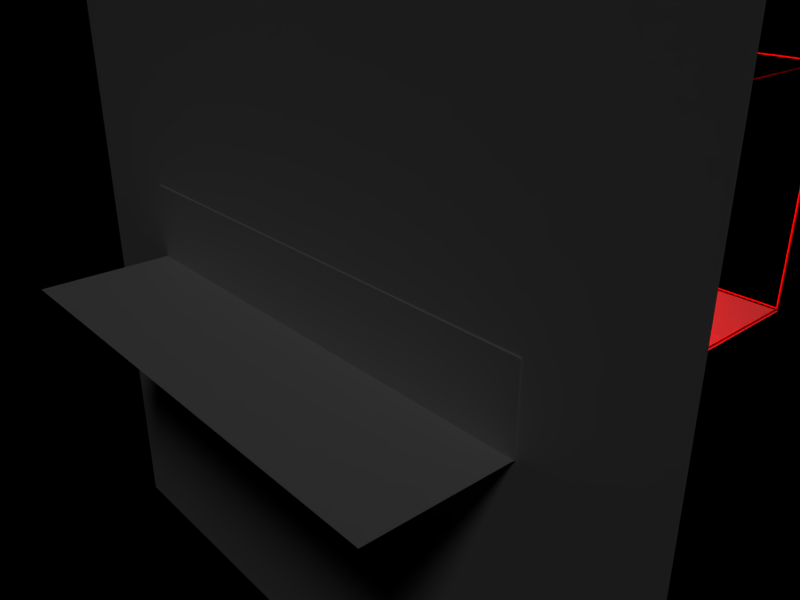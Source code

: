 # Source: lightbleed.blend  (saved by Blender 2.77.0; exported with 4.5.12 LTS)
import bpy
from mathutils import Matrix  # noqa: F401  (used for matrix-valued properties, if any)

bpy.ops.wm.read_factory_settings(use_empty=True)
scene = bpy.context.scene
scene.name = 'Scene'

# ---- collections
col_collection_1 = bpy.data.collections.new('Collection 1'); scene.collection.children.link(col_collection_1)

# ---- materials (node trees are filled in below, after node groups)
mat_light = bpy.data.materials.new('light')
mat_light.alpha_threshold = 0.0
mat_light.use_transparent_shadow = False
mat_light.diffuse_color = (1.0, 0.01399, 0.0, 1.0)
mat_light.roughness = 0.5
mat_light.specular_intensity = 0.0
mat_noshadow = bpy.data.materials.new('noshadow')
mat_noshadow.alpha_threshold = 0.0
mat_noshadow.use_transparent_shadow = False
mat_noshadow.roughness = 0.5
mat_occlude = bpy.data.materials.new('occlude')
mat_occlude.alpha_threshold = 0.0
mat_occlude.use_transparent_shadow = False
mat_occlude.roughness = 0.5

# ---- material node trees

# ---- world
world_world = bpy.data.worlds.new('World'); scene.world = world_world
world_world.color = (0.0, 0.0, 0.0)
world_world.use_sun_shadow = False
world_world.sun_shadow_jitter_overblur = 0.0
world_world.cycles.sampling_method = 'MANUAL'

# ---- cameras
cam_camera = bpy.data.cameras.new('Camera')
cam_camera.clip_end = 100.0
cam_camera.lens = 35.0
cam_camera.sensor_width = 32.0
cam_camera.sensor_height = 18.0
cam_camera.display_size = 2.0
cam_camera.dof.focus_distance = 0.0
cam_camera.dof.aperture_fstop = 128.0
cam_camera.dof.aperture_blades = 6

# ---- lights
light_point_001 = bpy.data.lights.new('Point.001', 'POINT')
light_point_001.color = (1.0, 0.0, 0.002262)
light_point_001.transmission_factor = 0.0
light_point_001.energy = 100.0
light_point_001.shadow_buffer_clip_start = 0.5
light_point_001.shadow_soft_size = 0.1
light_point_001.shadow_maximum_resolution = 0.006
light_point_001.use_absolute_resolution = True
light_hemi = bpy.data.lights.new('Hemi', 'SUN')
light_hemi.transmission_factor = 0.0
light_hemi.angle = 0.1993
light_hemi.energy = 0.1
light_hemi.shadow_buffer_clip_start = 0.5
light_hemi.shadow_soft_size = 0.1
light_hemi.shadow_cascade_max_distance = 1000.0
light_point = bpy.data.lights.new('Point', 'POINT')
light_point.color = (1.0, 0.0, 0.002262)
light_point.transmission_factor = 0.0
light_point.energy = 100.0
light_point.shadow_buffer_clip_start = 0.5
light_point.shadow_soft_size = 0.1
light_point.shadow_maximum_resolution = 0.006
light_point.use_absolute_resolution = True

# ---- meshes
me_cube_002 = bpy.data.meshes.new('Cube.002')
me_cube_002.from_pydata([(-1.0, -1.0, -1.0), (-1.0, -1.0, 0.5), (-1.0, 1.0, -1.0), (-1.0, 1.0, 0.5), (1.396, -1.0, -1.0), (1.396, -1.0, 0.5), (1.396, 1.0, -1.0), (1.396, 1.0, 0.5)], [], [(1, 3, 2, 0), (3, 7, 6, 2), (7, 5, 4, 6), (5, 1, 0, 4), (0, 2, 6, 4), (5, 7, 3, 1)])
me_cube_002.materials.append(mat_light)
me_cube_002.use_remesh_preserve_volume = False
me_cube_002.use_remesh_preserve_attributes = False
me_cube_002.use_mirror_vertex_groups = False
me_cube_002.update()
me_cube_001 = bpy.data.meshes.new('Cube.001')
me_cube_001.from_pydata([(-1.0, -1.0, -1.0), (-1.0, -1.0, 4.75), (-1.0, 1.0, -1.0), (-1.0, 1.0, 4.75), (1.0, -1.0, -1.0), (1.0, -1.0, 4.75), (1.0, 1.0, -1.0), (1.0, 1.0, 4.75), (-1.0, -0.1667, 4.75), (-1.0, 0.1667, 4.75), (-1.0, 0.1667, -1.0), (-1.0, -0.1667, -1.0), (1.0, 0.1667, 4.75), (1.0, -0.1667, 4.75), (1.0, -0.1667, -1.0), (1.0, 0.1667, -1.0), (-1.0, -1.0, 3.313), (-1.0, 1.0, 3.313), (1.0, 1.0, 3.313), (1.0, -1.0, 3.313), (1.0, 0.1667, 3.313), (1.0, -0.1667, 3.313), (-1.0, -0.1667, 3.313), (-1.0, 0.1667, 3.313), (-1.0, -0.2778, -1.0), (-1.0, -0.8889, -1.0), (1.0, -0.2778, 4.75), (1.0, -0.8889, 4.75), (-1.0, -0.8889, 4.75), (-1.0, -0.2778, 4.75), (1.0, -0.8889, -1.0), (1.0, -0.2778, -1.0), (-1.0, -0.2778, 3.313), (-1.0, -0.8889, 3.313), (1.0, -0.8889, 3.313), (1.0, -0.2778, 3.313), (1.0, -1.0, -0.1375), (1.0, -0.1667, -0.1375), (-1.0, -0.1667, -0.1375), (-1.0, -1.0, -0.1375), (-1.0, -0.8889, -0.1375), (-1.0, -0.2778, -0.1375), (1.0, -0.2778, -0.1375), (1.0, -0.8889, -0.1375)], [], [(23, 17, 2, 10), (17, 18, 6, 2), (43, 36, 4, 30), (36, 39, 0, 4), (10, 2, 6, 15), (12, 7, 3, 9), (26, 13, 8, 29), (13, 12, 9, 8), (24, 11, 14, 31), (11, 10, 15, 14), (18, 20, 15, 6), (10, 15, 20, 23), (41, 38, 11, 24), (23, 20, 21, 22), (8, 9, 23, 22), (29, 8, 22, 32), (12, 13, 21, 20), (7, 12, 20, 18), (5, 1, 16, 19), (27, 5, 19, 34), (3, 7, 18, 17), (9, 3, 17, 23), (37, 38, 22, 21), (13, 26, 35, 21), (26, 27, 34, 35), (1, 28, 33, 16), (28, 29, 32, 33), (39, 40, 25, 0), (40, 41, 24, 25), (0, 25, 30, 4), (25, 24, 31, 30), (5, 27, 28, 1), (27, 26, 29, 28), (37, 42, 31, 14), (42, 43, 30, 31), (41, 42, 35, 32), (21, 35, 42, 37), (32, 35, 34, 33), (16, 33, 40, 39), (14, 11, 38, 37), (32, 22, 38, 41), (19, 16, 39, 36), (34, 19, 36, 43), (40, 33, 34, 43), (43, 42, 41, 40)])
me_cube_001.materials.append(None)
me_cube_001.use_remesh_preserve_volume = False
me_cube_001.use_remesh_preserve_attributes = False
me_cube_001.use_mirror_vertex_groups = False
me_cube_001.update()
me_cylinder = bpy.data.meshes.new('Cylinder')
me_cylinder.from_pydata([(0.0, 1.0, -1.0), (0.0, 1.0, 1.0), (0.1951, 0.9808, -1.0), (0.1951, 0.9808, 1.0), (0.3827, 0.9239, -1.0), (0.3827, 0.9239, 1.0), (0.5556, 0.8315, -1.0), (0.5556, 0.8315, 1.0), (0.7071, 0.7071, -1.0), (0.7071, 0.7071, 1.0), (0.8315, 0.5556, -1.0), (0.8315, 0.5556, 1.0), (0.9239, 0.3827, -1.0), (0.9239, 0.3827, 1.0), (0.9808, 0.1951, -1.0), (0.9808, 0.1951, 1.0), (1.0, 7.55e-08, -1.0), (1.0, 7.55e-08, 1.0), (0.9808, -0.1951, -1.0), (0.9808, -0.1951, 1.0), (0.9239, -0.3827, -1.0), (0.9239, -0.3827, 1.0), (0.8315, -0.5556, -1.0), (0.8315, -0.5556, 1.0), (0.7071, -0.7071, -1.0), (0.7071, -0.7071, 1.0), (0.5556, -0.8315, -1.0), (0.5556, -0.8315, 1.0), (0.3827, -0.9239, -1.0), (0.3827, -0.9239, 1.0), (0.1951, -0.9808, -1.0), (0.1951, -0.9808, 1.0), (-3.258e-07, -1.0, -1.0), (-3.258e-07, -1.0, 1.0), (-0.1951, -0.9808, -1.0), (-0.1951, -0.9808, 1.0), (-0.3827, -0.9239, -1.0), (-0.3827, -0.9239, 1.0), (-0.5556, -0.8315, -1.0), (-0.5556, -0.8315, 1.0), (-0.7071, -0.7071, -1.0), (-0.7071, -0.7071, 1.0), (-0.8315, -0.5556, -1.0), (-0.8315, -0.5556, 1.0), (-0.9239, -0.3827, -1.0), (-0.9239, -0.3827, 1.0), (-0.9808, -0.1951, -1.0), (-0.9808, -0.1951, 1.0), (-1.0, 9.656e-07, -1.0), (-1.0, 9.656e-07, 1.0), (-0.9808, 0.1951, -1.0), (-0.9808, 0.1951, 1.0), (-0.9239, 0.3827, -1.0), (-0.9239, 0.3827, 1.0), (-0.8315, 0.5556, -1.0), (-0.8315, 0.5556, 1.0), (-0.7071, 0.7071, -1.0), (-0.7071, 0.7071, 1.0), (-0.5556, 0.8315, -1.0), (-0.5556, 0.8315, 1.0), (-0.3827, 0.9239, -1.0), (-0.3827, 0.9239, 1.0), (-0.1951, 0.9808, -1.0), (-0.1951, 0.9808, 1.0)], [], [(0, 1, 3, 2), (2, 3, 5, 4), (4, 5, 7, 6), (6, 7, 9, 8), (8, 9, 11, 10), (10, 11, 13, 12), (12, 13, 15, 14), (14, 15, 17, 16), (16, 17, 19, 18), (18, 19, 21, 20), (20, 21, 23, 22), (22, 23, 25, 24), (24, 25, 27, 26), (26, 27, 29, 28), (28, 29, 31, 30), (30, 31, 33, 32), (32, 33, 35, 34), (34, 35, 37, 36), (36, 37, 39, 38), (38, 39, 41, 40), (40, 41, 43, 42), (42, 43, 45, 44), (44, 45, 47, 46), (46, 47, 49, 48), (48, 49, 51, 50), (50, 51, 53, 52), (52, 53, 55, 54), (54, 55, 57, 56), (56, 57, 59, 58), (58, 59, 61, 60), (3, 1, 63, 61, 59, 57, 55, 53, 51, 49, 47, 45, 43, 41, 39, 37, 35, 33, 31, 29, 27, 25, 23, 21, 19, 17, 15, 13, 11, 9, 7, 5), (60, 61, 63, 62), (62, 63, 1, 0), (0, 2, 4, 6, 8, 10, 12, 14, 16, 18, 20, 22, 24, 26, 28, 30, 32, 34, 36, 38, 40, 42, 44, 46, 48, 50, 52, 54, 56, 58, 60, 62)])
me_cylinder.materials.append(mat_noshadow)
me_cylinder.use_remesh_preserve_volume = False
me_cylinder.use_remesh_preserve_attributes = False
me_cylinder.use_mirror_vertex_groups = False
me_cylinder.update()
me_plane_001 = bpy.data.meshes.new('Plane.001')
me_plane_001.from_pydata([(-1.0, -1.0, 0.0), (1.0, -1.0, 0.0), (-1.0, 1.0, 0.0), (1.0, 1.0, 0.0)], [], [(0, 1, 3, 2)])
me_plane_001.materials.append(mat_occlude)
me_plane_001.use_remesh_preserve_volume = False
me_plane_001.use_remesh_preserve_attributes = False
me_plane_001.use_mirror_vertex_groups = False
me_plane_001.update()
me_icosphere = bpy.data.meshes.new('Icosphere')
me_icosphere.from_pydata([(0.0, 0.0, -1.0), (0.7236, -0.5257, -0.4472), (-0.2764, -0.8506, -0.4472), (-0.8944, 0.0, -0.4472), (-0.2764, 0.8506, -0.4472), (0.7236, 0.5257, -0.4472), (0.2764, -0.8506, 0.4472), (-0.7236, -0.5257, 0.4472), (-0.7236, 0.5257, 0.4472), (0.2764, 0.8506, 0.4472), (0.8944, 0.0, 0.4472), (0.0, 0.0, 1.0), (-0.1625, -0.5, -0.8507), (0.4253, -0.309, -0.8507), (0.2629, -0.809, -0.5257), (0.8506, 0.0, -0.5257), (0.4253, 0.309, -0.8507), (-0.5257, 0.0, -0.8507), (-0.6882, -0.5, -0.5257), (-0.1625, 0.5, -0.8507), (-0.6882, 0.5, -0.5257), (0.2629, 0.809, -0.5257), (0.9511, -0.309, 0.0), (0.9511, 0.309, 0.0), (0.0, -1.0, 0.0), (0.5878, -0.809, 0.0), (-0.9511, -0.309, 0.0), (-0.5878, -0.809, 0.0), (-0.5878, 0.809, 0.0), (-0.9511, 0.309, 0.0), (0.5878, 0.809, 0.0), (0.0, 1.0, 0.0), (0.6882, -0.5, 0.5257), (-0.2629, -0.809, 0.5257), (-0.8506, 0.0, 0.5257), (-0.2629, 0.809, 0.5257), (0.6882, 0.5, 0.5257), (0.1625, -0.5, 0.8507), (0.5257, 0.0, 0.8507), (-0.4253, -0.309, 0.8507), (-0.4253, 0.309, 0.8507), (0.1625, 0.5, 0.8507)], [], [(0, 13, 12), (1, 13, 15), (0, 12, 17), (0, 17, 19), (0, 19, 16), (1, 15, 22), (2, 14, 24), (3, 18, 26), (4, 20, 28), (5, 21, 30), (1, 22, 25), (2, 24, 27), (3, 26, 29), (4, 28, 31), (5, 30, 23), (6, 32, 37), (7, 33, 39), (8, 34, 40), (9, 35, 41), (10, 36, 38), (38, 41, 11), (38, 36, 41), (36, 9, 41), (41, 40, 11), (41, 35, 40), (35, 8, 40), (40, 39, 11), (40, 34, 39), (34, 7, 39), (39, 37, 11), (39, 33, 37), (33, 6, 37), (37, 38, 11), (37, 32, 38), (32, 10, 38), (23, 36, 10), (23, 30, 36), (30, 9, 36), (31, 35, 9), (31, 28, 35), (28, 8, 35), (29, 34, 8), (29, 26, 34), (26, 7, 34), (27, 33, 7), (27, 24, 33), (24, 6, 33), (25, 32, 6), (25, 22, 32), (22, 10, 32), (30, 31, 9), (30, 21, 31), (21, 4, 31), (28, 29, 8), (28, 20, 29), (20, 3, 29), (26, 27, 7), (26, 18, 27), (18, 2, 27), (24, 25, 6), (24, 14, 25), (14, 1, 25), (22, 23, 10), (22, 15, 23), (15, 5, 23), (16, 21, 5), (16, 19, 21), (19, 4, 21), (19, 20, 4), (19, 17, 20), (17, 3, 20), (17, 18, 3), (17, 12, 18), (12, 2, 18), (15, 16, 5), (15, 13, 16), (13, 0, 16), (12, 14, 2), (12, 13, 14), (13, 1, 14)])
me_icosphere.materials.append(mat_light)
me_icosphere.use_remesh_preserve_volume = False
me_icosphere.use_remesh_preserve_attributes = False
me_icosphere.use_mirror_vertex_groups = False
me_icosphere.update()
me_cube = bpy.data.meshes.new('Cube')
me_cube.from_pydata([(-1.0, -1.0, -1.0), (-1.0, -1.0, 1.0), (-1.0, 1.0, -1.0), (-1.0, 1.0, 1.0), (1.0, -1.0, -1.0), (1.0, -1.0, 1.0), (1.0, 1.0, -1.0), (1.0, 1.0, 1.0)], [], [(1, 3, 2, 0), (3, 7, 6, 2), (7, 5, 4, 6), (5, 1, 0, 4), (0, 2, 6, 4), (5, 7, 3, 1)])
me_cube.materials.append(None)
me_cube.use_remesh_preserve_volume = False
me_cube.use_remesh_preserve_attributes = False
me_cube.use_mirror_vertex_groups = False
me_cube.update()
me_plane = bpy.data.meshes.new('Plane')
me_plane.from_pydata([(-1.0, -1.0, 0.0), (1.0, -1.0, 0.0), (-1.0, 1.0, 0.0), (1.0, 1.0, 0.0)], [], [(0, 1, 3, 2)])
me_plane.use_remesh_preserve_volume = False
me_plane.use_remesh_preserve_attributes = False
me_plane.use_mirror_vertex_groups = False
me_plane.update()

# ---- objects
ob_occluder_volume = bpy.data.objects.new('occluder_volume', me_cube_002)
ob_focus = bpy.data.objects.new('focus', None)
ob_camera = bpy.data.objects.new('Camera', cam_camera)
ob_wall_001 = bpy.data.objects.new('wall.001', me_cube_001)
ob_pole = bpy.data.objects.new('pole', me_cylinder)
ob_point_shadow = bpy.data.objects.new('point_shadow', light_point_001)
ob_occluder = bpy.data.objects.new('occluder', me_plane_001)
ob_hemi = bpy.data.objects.new('Hemi', light_hemi)
ob_blob = bpy.data.objects.new('blob', me_icosphere)
ob_point_noshadow = bpy.data.objects.new('point_noshadow', light_point)
ob_wall = bpy.data.objects.new('wall', me_cube)
ob_floor = bpy.data.objects.new('floor', me_plane)

# ---- transforms, parenting, visibility, modifiers, constraints
ob_occluder_volume.location = (0.1573, 0.0, 0.6106)
ob_occluder_volume.scale = (0.6, 0.9977, 0.6)
ob_occluder_volume.lineart.crease_threshold = 0.0
_m = ob_occluder_volume.modifiers.new('Wireframe', 'WIREFRAME')
_m.thickness = 0.01
ob_focus.location = (0.0, 0.0, 0.0)
ob_focus.scale = (0.4, 0.4, 0.4)
ob_focus.empty_image_offset = (0.0, 0.0)
ob_focus.lineart.crease_threshold = 0.0
ob_camera.location = (-2.0, -2.3, 1.4)
ob_camera.rotation_euler = (1.106, -2.231e-08, -0.714)
ob_camera.scale = (0.5, 0.5, 0.5)
ob_camera.lineart.crease_threshold = 0.0
_c = ob_camera.constraints.new('TRACK_TO'); _c.name = 'AutoTrack'
_c.target = ob_focus
ob_wall_001.location = (-0.4262, 0.0, 0.1566)
ob_wall_001.scale = (0.03, 1.0, 0.16)
ob_wall_001.hide_viewport = True
ob_wall_001.hide_render = True
ob_wall_001.lineart.crease_threshold = 0.0
ob_pole.location = (0.2, 0.0, 0.1338)
ob_pole.scale = (0.015, 0.015, 0.2607)
ob_pole.lineart.crease_threshold = 0.0
ob_point_shadow.location = (0.2, 0.0, 0.4338)
ob_point_shadow.lineart.crease_threshold = 0.0
ob_occluder.location = (-0.4487, 0.0, 0.0)
ob_occluder.rotation_euler = (3.423e-08, -1.571, 0.0)
ob_occluder.scale = (1.5, 1.5, 1.5)
ob_occluder.lineart.crease_threshold = 0.0
ob_hemi.location = (-3.0, -3.0, 3.0)
ob_hemi.rotation_euler = (-7.557e-09, -0.6109, 0.7854)
ob_hemi.lineart.crease_threshold = 0.0
ob_blob.location = (0.2, 0.0, 0.4338)
ob_blob.scale = (0.045, 0.045, 0.045)
ob_blob.lineart.crease_threshold = 0.0
ob_point_noshadow.location = (0.2, 0.0, 0.4338)
ob_point_noshadow.hide_render = True
ob_point_noshadow.lineart.crease_threshold = 0.0
ob_wall.location = (-0.4262, 0.0, 0.1566)
ob_wall.scale = (0.03, 1.0, 0.16)
ob_wall.hide_viewport = True
ob_wall.lineart.crease_threshold = 0.0
ob_floor.location = (0.0, 0.0, 0.0)
ob_floor.lineart.crease_threshold = 0.0

# ---- collection membership
col_collection_1.objects.link(ob_occluder_volume)
col_collection_1.objects.link(ob_focus)
col_collection_1.objects.link(ob_camera)
col_collection_1.objects.link(ob_wall_001)
col_collection_1.objects.link(ob_pole)
col_collection_1.objects.link(ob_point_shadow)
col_collection_1.objects.link(ob_occluder)
col_collection_1.objects.link(ob_hemi)
col_collection_1.objects.link(ob_blob)
col_collection_1.objects.link(ob_point_noshadow)
col_collection_1.objects.link(ob_wall)
col_collection_1.objects.link(ob_floor)

# ---- scene / render settings (as saved in the file)
scene.camera = ob_camera
scene.frame_start = 1; scene.frame_end = 250; scene.frame_set(1)
scene.render.engine = 'BLENDER_EEVEE_NEXT'
scene.render.resolution_x = 640
scene.render.resolution_y = 480
scene.render.dither_intensity = 0.0
scene.cycles.use_denoising = False
scene.cycles.samples = 128
scene.cycles.sampling_pattern = 'TABULATED_SOBOL'
scene.cycles.light_sampling_threshold = 0.0
scene.cycles.use_adaptive_sampling = False
scene.cycles.use_light_tree = False
scene.cycles.blur_glossy = 0.0
scene.cycles.sample_clamp_indirect = 0.0
scene.view_settings.view_transform = 'Standard'
bpy.context.view_layer.update()
